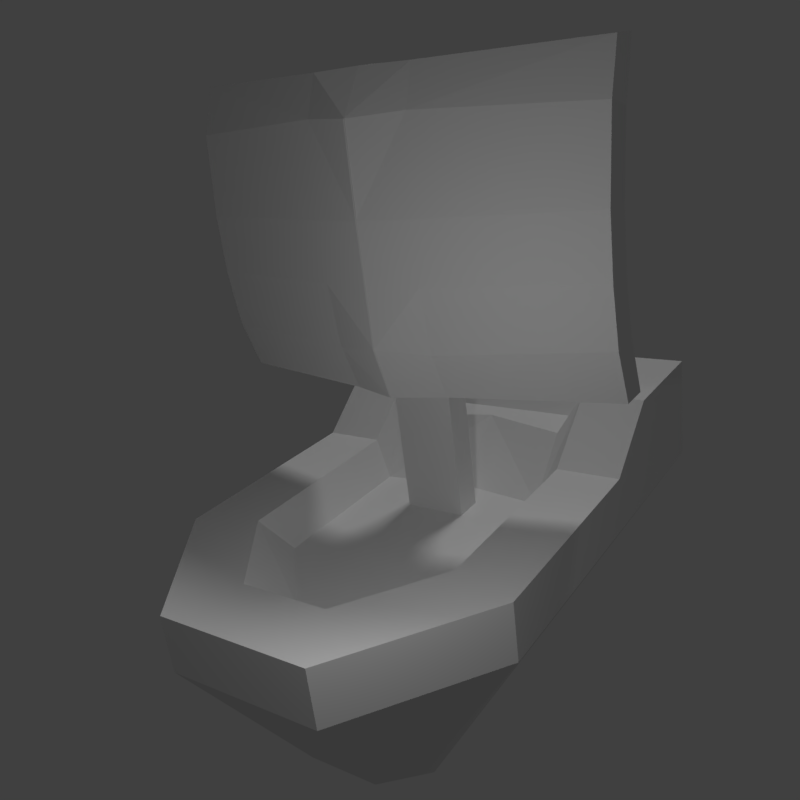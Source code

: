 # Source: ship1.blend  (saved by Blender 2.78.0; exported with 4.5.12 LTS)
import bpy
from mathutils import Matrix  # noqa: F401  (used for matrix-valued properties, if any)

bpy.ops.wm.read_factory_settings(use_empty=True)
scene = bpy.context.scene
scene.name = 'Scene'

# ---- collections
col_collection_1 = bpy.data.collections.new('Collection 1'); scene.collection.children.link(col_collection_1)

# ---- materials (node trees are filled in below, after node groups)
mat_material = bpy.data.materials.new('Material')
mat_material.alpha_threshold = 0.0
mat_material.use_transparent_shadow = False
mat_material.preview_render_type = 'FLAT'
mat_material.roughness = 0.5
mat_material.line_color = (0.0, 0.0, 0.0, 1.0)

# ---- material node trees

# ---- world
world_world = bpy.data.worlds.new('World'); scene.world = world_world
world_world.color = (0.05088, 0.05088, 0.05088)
world_world.use_sun_shadow = False
world_world.sun_shadow_jitter_overblur = 0.0
world_world.cycles.sampling_method = 'MANUAL'

# ---- cameras
cam_camera_002 = bpy.data.cameras.new('Camera.002')
cam_camera_002.clip_end = 100.0
cam_camera_002.lens = 35.0
cam_camera_002.sensor_width = 32.0
cam_camera_002.sensor_height = 18.0
cam_camera_002.ortho_scale = 9.8
cam_camera_002.display_size = 2.0
cam_camera_002.dof.focus_distance = 0.0
cam_camera_002.dof.aperture_fstop = 128.0
cam_camera_002.dof.aperture_blades = 6

# ---- lights
light_point = bpy.data.lights.new('Point', 'POINT')
light_point.transmission_factor = 0.0
light_point.energy = 100.0
light_point.shadow_buffer_clip_start = 0.5
light_point.shadow_soft_size = 0.1
light_point.shadow_maximum_resolution = 0.006
light_point.use_absolute_resolution = True
light_sun = bpy.data.lights.new('Sun', 'SUN')
light_sun.transmission_factor = 0.0
light_sun.angle = 0.1993
light_sun.energy = 0.54
light_sun.shadow_buffer_clip_start = 0.5
light_sun.shadow_soft_size = 0.1
light_sun.shadow_cascade_max_distance = 1000.0

# ---- meshes
me_cube = bpy.data.meshes.new('Cube')
me_cube.from_pydata([(-3.493, -0.882, -0.2551), (-3.493, 0.7096, -0.2551), (-1.145, -0.882, 0.05745), (-1.145, 0.7096, 0.05745), (-3.493, 1.979, -0.2551), (-1.145, 1.979, 0.05745), (-3.828, 2.457, 0.1435), (-1.961, 3.698, 1.03), (-3.493, -3.363, -0.2551), (-1.145, -3.363, 0.05746), (-0.5881, -0.882, 0.5247), (-1.124, 0.6209, 1.164), (-0.5881, 1.979, 0.5247), (-1.675, 2.864, 1.82), (-0.592, -2.528, 1.611), (-1.124, -0.882, 1.164), (-0.5881, 0.7096, 0.5247), (-1.124, 1.704, 1.164), (-1.405, 3.698, 1.498), (-0.05565, -3.363, 0.9715), (-2.157, -0.105, 1.639), (-2.219, 2.402, 1.713), (-1.136, -2.109, 1.503), (-2.157, -0.4823, 1.639), (-1.668, 1.432, 1.056), (-1.668, -0.7317, 1.056), (-1.668, 0.5258, 1.056), (2.13, -0.105, 5.236), (2.13, -0.4823, 5.236), (-0.7439, -0.105, 2.825), (-0.7439, -0.4823, 2.825), (3.612, -0.105, 3.47), (3.612, -0.4823, 3.47), (0.7382, -0.105, 1.058), (0.7382, -0.4823, 1.058), (-0.2304, -0.105, 3.256), (-0.2304, -0.4823, 3.256), (1.254, 0.1258, 1.491), (1.311, -0.2442, 1.539), (1.67, -0.105, 4.851), (3.18, 0.1103, 3.092), (1.67, -0.4823, 4.851), (3.11, -0.2559, 3.034), (0.9152, -0.4823, 4.217), (2.397, -0.166, 2.451), (0.9152, -0.105, 4.217), (2.397, 0.2113, 2.451), (0.3424, -0.4823, 3.736), (1.825, -0.166, 1.97), (0.3424, -0.105, 3.736), (1.825, 0.2113, 1.97), (2.287, 0.3039, 5.049), (-0.5866, 0.3039, 2.637), (-0.5866, -0.07347, 2.637), (2.287, -0.07347, 5.049), (-0.07547, 0.1567, 3.066), (-0.1323, 0.5267, 3.019), (1.861, 0.1409, 4.676), (1.93, 0.5071, 4.735), (1.073, 0.6202, 4.03), (1.073, 0.2429, 4.03), (0.4997, 0.6202, 3.549), (0.4997, 0.2429, 3.549), (1.87, 0.06697, 5.564), (-1.003, 0.06697, 3.152), (-0.4899, 0.06697, 3.583), (1.411, 0.06697, 5.178), (0.6557, 0.06697, 4.544), (0.08289, 0.06697, 4.064), (1.87, 0.3279, 5.564), (-1.003, 0.5422, 3.152), (-0.4899, 0.7453, 3.583), (1.484, 0.713, 5.239), (0.6557, 0.7453, 4.544), (0.08289, 0.7453, 4.064), (-1.145, -1.805, 0.05745), (-3.493, -1.805, -0.2551), (-0.05565, -1.805, 0.9715), (-0.592, -1.805, 1.611), (-1.136, -1.504, 1.503), (-4.779, -0.882, 1.277), (-4.779, 0.7096, 1.277), (-4.063, -0.882, 3.535), (-4.063, 0.7096, 3.535), (-4.779, 1.979, 1.277), (-4.063, 1.979, 3.535), (-4.445, 2.457, 0.8783), (-3.247, 3.698, 2.563), (-4.779, -3.363, 1.277), (-4.063, -3.363, 3.535), (-3.507, -0.882, 4.003), (-2.97, 0.6209, 3.364), (-3.507, 1.979, 4.003), (-2.419, 2.864, 2.707), (-2.438, -2.528, 3.81), (-2.97, -0.882, 3.364), (-3.507, 0.7096, 4.003), (-2.97, 1.704, 3.364), (-2.69, 3.698, 3.03), (-2.974, -3.363, 4.449), (-2.681, -0.105, 2.264), (-2.62, 2.402, 2.191), (-2.638, -2.109, 3.294), (-2.681, -0.4823, 2.264), (-3.17, 1.432, 2.847), (-3.17, -0.7317, 2.847), (-3.17, 0.5258, 2.847), (1.605, -0.105, 5.861), (1.605, -0.4823, 5.861), (-1.268, -0.105, 3.45), (-1.268, -0.4823, 3.45), (0.1234, -0.105, 7.628), (0.1234, -0.4823, 7.628), (-2.751, -0.105, 5.216), (-2.751, -0.4823, 5.216), (-4.136, -0.882, 0.5109), (-4.136, 0.7096, 0.5109), (-4.136, 1.979, 0.5109), (-4.136, 2.457, 0.5109), (-2.604, 3.698, 1.796), (-4.136, -3.363, 0.5109), (-2.604, -3.363, 1.796), (-2.047, 3.698, 2.264), (-1.515, -3.363, 2.71), (-2.047, 2.864, 2.264), (-1.515, -2.528, 2.71), (-2.419, -0.882, 1.952), (-2.419, 0.6209, 1.952), (-2.419, 1.704, 1.952), (-2.419, 2.402, 1.952), (-1.887, -2.109, 2.398), (-2.419, -0.4823, 1.952), (-2.419, -0.105, 1.952), (1.868, -0.4823, 5.549), (1.868, -0.105, 5.549), (-1.006, -0.105, 3.137), (-1.006, -0.4823, 3.137), (-0.7549, -0.105, 3.881), (-0.7549, -0.4823, 3.881), (-2.235, 0.1258, 5.649), (-2.178, -0.2442, 5.697), (-0.4926, -0.105, 3.568), (-0.4926, -0.4823, 3.568), (1.146, -0.105, 5.476), (-0.3235, 0.1103, 7.267), (1.408, -0.105, 5.163), (1.408, -0.4823, 5.163), (1.146, -0.4823, 5.476), (-0.3931, -0.2559, 7.209), (0.3908, -0.4823, 4.842), (-1.091, -0.166, 6.608), (0.3908, -0.105, 4.842), (-1.091, 0.2113, 6.608), (0.653, -0.105, 4.53), (0.653, -0.4823, 4.53), (-0.1821, -0.4823, 4.361), (-1.664, -0.166, 6.128), (-0.1821, -0.105, 4.361), (-1.664, 0.2113, 6.128), (0.08018, -0.105, 4.049), (0.08018, -0.4823, 4.049), (1.448, 0.3039, 6.049), (-1.426, 0.3039, 3.637), (-1.426, -0.07347, 3.637), (1.448, -0.07347, 6.049), (-0.9146, 0.1567, 4.066), (-0.9714, 0.5267, 4.018), (1.007, 0.1409, 5.693), (1.077, 0.5071, 5.752), (0.2335, 0.6202, 5.03), (0.2335, 0.2429, 5.03), (-0.3394, 0.6202, 4.549), (-0.3394, 0.2429, 4.549), (1.883, 0.06697, 5.549), (-0.9911, 0.06697, 3.137), (-0.4776, 0.06697, 3.568), (1.423, 0.06697, 5.163), (0.6681, 0.06697, 4.53), (0.09527, 0.06697, 4.049), (1.883, 0.3279, 5.549), (-0.9911, 0.5422, 3.137), (-0.4776, 0.7453, 3.568), (1.496, 0.713, 5.224), (0.6681, 0.7453, 4.53), (0.09527, 0.7453, 4.049), (-4.063, -1.805, 3.535), (-4.779, -1.805, 1.277), (-2.974, -1.805, 4.449), (-2.438, -1.805, 3.81), (-2.638, -1.504, 3.294), (-1.887, -1.805, 2.398), (-4.136, -1.805, 0.5109)], [], [(3, 5, 12, 16), (121, 9, 19, 123), (2, 0, 1, 3), (5, 7, 18, 12), (3, 1, 4, 5), (118, 119, 7, 6), (5, 4, 6, 7), (76, 75, 9, 8), (191, 76, 8, 120), (78, 15, 25, 79), (17, 13, 21, 24), (2, 3, 16, 10), (75, 2, 10, 77), (11, 15, 10, 16), (17, 11, 16, 12), (124, 13, 18, 122), (13, 17, 12, 18), (78, 14, 19, 77), (58, 51, 31, 40), (128, 24, 21, 129), (127, 26, 24, 128), (11, 17, 24, 26), (15, 11, 26, 25), (125, 14, 22, 130), (132, 20, 26, 127), (20, 23, 25, 26), (146, 41, 28, 133), (131, 23, 30, 136), (23, 20, 29, 30), (42, 40, 31, 32), (53, 52, 33, 34), (51, 54, 32, 31), (55, 53, 34, 38), (20, 132, 135, 29), (39, 145, 134, 27), (28, 27, 134, 133), (23, 131, 126, 25), (13, 124, 129, 21), (79, 190, 130, 22), (14, 125, 123, 19), (7, 119, 122, 18), (8, 9, 121, 120), (4, 117, 118, 6), (1, 116, 117, 4), (0, 115, 116, 1), (29, 135, 141, 35), (62, 55, 38, 48), (34, 33, 37, 38), (136, 30, 36, 142), (52, 56, 37, 33), (54, 57, 42, 32), (45, 153, 145, 39), (44, 46, 40, 42), (154, 43, 41, 146), (59, 58, 40, 46), (61, 59, 46, 50), (160, 47, 43, 154), (48, 50, 46, 44), (49, 159, 153, 45), (57, 60, 44, 42), (35, 141, 159, 49), (38, 37, 50, 48), (142, 36, 47, 160), (56, 61, 50, 37), (60, 62, 48, 44), (43, 47, 62, 60), (39, 27, 63, 66), (41, 43, 60, 57), (59, 61, 74, 73), (35, 49, 68, 65), (28, 41, 57, 54), (45, 39, 66, 67), (47, 36, 55, 62), (36, 30, 53, 55), (27, 28, 54, 51), (30, 29, 52, 53), (56, 52, 70, 71), (65, 68, 74, 71), (68, 67, 73, 74), (67, 66, 72, 73), (64, 65, 71, 70), (66, 63, 69, 72), (58, 59, 73, 72), (51, 58, 72, 69), (52, 29, 64, 70), (61, 56, 71, 74), (27, 51, 69, 63), (29, 35, 65, 64), (49, 45, 67, 68), (25, 126, 190, 79), (15, 78, 77, 10), (9, 75, 77, 19), (14, 78, 79, 22), (115, 0, 76, 191), (0, 2, 75, 76), (83, 96, 92, 85), (121, 123, 99, 89), (82, 83, 81, 80), (85, 92, 98, 87), (83, 85, 84, 81), (118, 86, 87, 119), (85, 87, 86, 84), (186, 88, 89, 185), (191, 120, 88, 186), (188, 189, 105, 95), (97, 104, 101, 93), (82, 90, 96, 83), (185, 187, 90, 82), (91, 96, 90, 95), (97, 92, 96, 91), (124, 122, 98, 93), (93, 98, 92, 97), (188, 187, 99, 94), (168, 144, 111, 161), (128, 129, 101, 104), (127, 128, 104, 106), (91, 106, 104, 97), (95, 105, 106, 91), (125, 130, 102, 94), (132, 127, 106, 100), (100, 106, 105, 103), (146, 133, 108, 147), (131, 136, 110, 103), (103, 110, 109, 100), (148, 112, 111, 144), (163, 114, 113, 162), (161, 111, 112, 164), (165, 140, 114, 163), (100, 109, 135, 132), (143, 107, 134, 145), (108, 133, 134, 107), (103, 105, 126, 131), (93, 101, 129, 124), (189, 102, 130, 190), (94, 99, 123, 125), (87, 98, 122, 119), (88, 120, 121, 89), (84, 86, 118, 117), (81, 84, 117, 116), (80, 81, 116, 115), (109, 137, 141, 135), (172, 156, 140, 165), (114, 140, 139, 113), (136, 142, 138, 110), (162, 113, 139, 166), (164, 112, 148, 167), (151, 143, 145, 153), (150, 148, 144, 152), (154, 146, 147, 149), (169, 152, 144, 168), (171, 158, 152, 169), (160, 154, 149, 155), (156, 150, 152, 158), (157, 151, 153, 159), (167, 148, 150, 170), (137, 157, 159, 141), (140, 156, 158, 139), (142, 160, 155, 138), (166, 139, 158, 171), (170, 150, 156, 172), (149, 170, 172, 155), (143, 176, 173, 107), (147, 167, 170, 149), (169, 183, 184, 171), (137, 175, 178, 157), (108, 164, 167, 147), (151, 177, 176, 143), (155, 172, 165, 138), (138, 165, 163, 110), (107, 161, 164, 108), (110, 163, 162, 109), (166, 181, 180, 162), (175, 181, 184, 178), (178, 184, 183, 177), (177, 183, 182, 176), (174, 180, 181, 175), (176, 182, 179, 173), (168, 182, 183, 169), (161, 179, 182, 168), (162, 180, 174, 109), (171, 184, 181, 166), (107, 173, 179, 161), (109, 174, 175, 137), (157, 178, 177, 151), (105, 189, 190, 126), (95, 90, 187, 188), (89, 99, 187, 185), (94, 102, 189, 188), (115, 191, 186, 80), (80, 186, 185, 82)])
_uv = me_cube.uv_layers.new(name='UVMap')
_uv.uv.foreach_set('vector', [0.6849, 0.7124, 0.6843, 0.7612, 0.6601, 0.7607, 0.6607, 0.712, 0.761, 0.9031, 0.8368, 0.9031, 0.8368, 0.9577, 0.761, 0.9577, 0.6858, 0.6514, 0.7597, 0.6526, 0.7589, 0.7137, 0.6849, 0.7124, 0.6843, 0.7612, 0.6907, 0.8273, 0.6665, 0.8268, 0.6601, 0.7607, 0.6849, 0.7124, 0.7589, 0.7137, 0.7582, 0.7625, 0.6843, 0.7612, 0.9613, 0.5553, 0.966, 0.6328, 0.9324, 0.6329, 0.9452, 0.5554, 0.6843, 0.7612, 0.7582, 0.7625, 0.761, 0.7809, 0.6907, 0.8273, 0.7602, 0.6172, 0.6862, 0.6159, 0.687, 0.5562, 0.761, 0.5574, 0.7692, 0.7407, 0.8505, 0.7407, 0.8505, 0.8845, 0.7692, 0.8845, 0.9802, 0.6428, 0.9584, 0.6884, 0.9394, 0.6916, 0.9612, 0.646, 0.8759, 0.6896, 0.9187, 0.6953, 0.9172, 0.7112, 0.8744, 0.7055, 0.6858, 0.6514, 0.6849, 0.7124, 0.6607, 0.712, 0.6616, 0.6509, 0.6862, 0.6159, 0.6858, 0.6514, 0.6616, 0.6509, 0.6389, 0.6151, 0.646, 0.1742, 0.646, 0.2417, 0.613, 0.2417, 0.613, 0.1702, 0.6461, 0.1255, 0.646, 0.1742, 0.613, 0.1702, 0.613, 0.1132, 0.7029, 0.07344, 0.68, 0.07344, 0.6633, 0.03594, 0.7029, 0.03595, 0.68, 0.07344, 0.6461, 0.1255, 0.613, 0.1132, 0.6633, 0.03594, 0.6461, 0.2832, 0.6461, 0.3157, 0.613, 0.3532, 0.6131, 0.2832, 0.2649, 0.578, 0.2652, 0.5617, 0.3288, 0.5618, 0.3284, 0.5814, 0.2395, 0.3129, 0.2273, 0.3584, 0.1928, 0.3201, 0.1977, 0.3017, 0.2785, 0.3234, 0.2663, 0.3689, 0.2273, 0.3584, 0.2395, 0.3129, 0.836, 0.6843, 0.8759, 0.6896, 0.8744, 0.7055, 0.8345, 0.7003, 0.7805, 0.677, 0.836, 0.6843, 0.8345, 0.7003, 0.779, 0.6929, 0.6472, 0.824, 0.6472, 0.7598, 0.6664, 0.7599, 0.6664, 0.824, 0.3047, 0.3304, 0.3012, 0.3433, 0.2663, 0.3689, 0.2785, 0.3234, 0.3012, 0.3433, 0.3148, 0.347, 0.3205, 0.3834, 0.2663, 0.3689, 0.7938, 0.7183, 0.7943, 0.7133, 0.8028, 0.7141, 0.8023, 0.7191, 0.7092, 0.9426, 0.7105, 0.9292, 0.7804, 0.9359, 0.7791, 0.9494, 0.7296, 0.7411, 0.7309, 0.7285, 0.7997, 0.7352, 0.7985, 0.7477, 0.1067, 0.828, 0.09563, 0.8249, 0.1022, 0.8055, 0.1136, 0.8055, 0.07904, 0.8326, 0.09018, 0.8296, 0.09257, 0.9019, 0.08143, 0.9049, 0.158, 0.8765, 0.1466, 0.8765, 0.1342, 0.8055, 0.1456, 0.8055, 0.3085, 0.7973, 0.3075, 0.8203, 0.2438, 0.8203, 0.2449, 0.7946, 0.9237, 0.9361, 0.9224, 0.9496, 0.8526, 0.9429, 0.8539, 0.9293, 0.7326, 0.7023, 0.7321, 0.7073, 0.7236, 0.7065, 0.7241, 0.7014, 0.7347, 0.5865, 0.7343, 0.5912, 0.7285, 0.5907, 0.729, 0.586, 0.3148, 0.347, 0.3183, 0.334, 0.3327, 0.3379, 0.3205, 0.3834, 0.8177, 0.8298, 0.8383, 0.8353, 0.8341, 0.8507, 0.8135, 0.8452, 0.843, 0.8204, 0.8998, 0.8204, 0.8998, 0.8529, 0.843, 0.8529, 0.6461, 0.3157, 0.7029, 0.3157, 0.7029, 0.3532, 0.613, 0.3532, 0.9324, 0.6329, 0.966, 0.6328, 0.966, 0.6607, 0.9324, 0.6608, 0.7944, 0.8263, 0.8368, 0.9031, 0.761, 0.9031, 0.761, 0.8263, 0.8505, 0.3915, 0.7692, 0.3915, 0.7692, 0.3474, 0.8082, 0.3474, 0.8505, 0.5087, 0.7692, 0.5087, 0.7692, 0.3915, 0.8505, 0.3915, 0.8505, 0.6555, 0.7692, 0.6555, 0.7692, 0.5087, 0.8505, 0.5087, 0.7772, 0.7065, 0.7767, 0.7116, 0.7672, 0.7107, 0.7677, 0.7056, 0.3089, 0.7715, 0.3085, 0.7973, 0.2449, 0.7946, 0.2452, 0.7715, 0.1136, 0.9328, 0.1022, 0.9328, 0.09516, 0.91, 0.1064, 0.9074, 0.7492, 0.714, 0.7497, 0.709, 0.7592, 0.7099, 0.7587, 0.7149, 0.2652, 0.691, 0.2645, 0.6704, 0.328, 0.6677, 0.3288, 0.6911, 0.3075, 0.6911, 0.3081, 0.7106, 0.2445, 0.714, 0.2438, 0.6911, 0.7465, 0.7036, 0.7461, 0.7087, 0.7321, 0.7073, 0.7326, 0.7023, 0.104, 0.8593, 0.09257, 0.8593, 0.09563, 0.8249, 0.1067, 0.828, 0.7799, 0.717, 0.7803, 0.7119, 0.7943, 0.7133, 0.7938, 0.7183, 0.2642, 0.6162, 0.2649, 0.578, 0.3284, 0.5814, 0.3277, 0.6163, 0.2642, 0.6419, 0.2642, 0.6162, 0.3277, 0.6163, 0.3277, 0.642, 0.7693, 0.716, 0.7698, 0.7109, 0.7803, 0.7119, 0.7799, 0.717, 0.104, 0.8847, 0.09257, 0.8847, 0.09257, 0.8593, 0.104, 0.8593, 0.7571, 0.7046, 0.7566, 0.7097, 0.7461, 0.7087, 0.7465, 0.7036, 0.3081, 0.7106, 0.3089, 0.7457, 0.2452, 0.7457, 0.2445, 0.714, 0.7677, 0.7056, 0.7672, 0.7107, 0.7566, 0.7097, 0.7571, 0.7046, 0.1064, 0.9074, 0.09516, 0.91, 0.09257, 0.8847, 0.104, 0.8847, 0.7587, 0.7149, 0.7592, 0.7099, 0.7698, 0.7109, 0.7693, 0.716, 0.2645, 0.6704, 0.2642, 0.6419, 0.3277, 0.642, 0.328, 0.6677, 0.3089, 0.7457, 0.3089, 0.7715, 0.2452, 0.7715, 0.2452, 0.7457, 0.8351, 0.6984, 0.8247, 0.6974, 0.8261, 0.6884, 0.8366, 0.6894, 0.3809, 0.5824, 0.3809, 0.5617, 0.3942, 0.5613, 0.3942, 0.582, 0.8488, 0.6997, 0.8351, 0.6984, 0.8366, 0.6894, 0.8507, 0.692, 0.2642, 0.6162, 0.2642, 0.6419, 0.2438, 0.6415, 0.2438, 0.6157, 0.3809, 0.6679, 0.3809, 0.6421, 0.3942, 0.6417, 0.3942, 0.6675, 0.8572, 0.7005, 0.8488, 0.6997, 0.8507, 0.692, 0.8583, 0.6954, 0.3809, 0.6164, 0.3809, 0.5824, 0.3942, 0.582, 0.3942, 0.616, 0.8247, 0.6974, 0.8143, 0.6964, 0.8156, 0.6884, 0.8261, 0.6884, 0.8143, 0.6964, 0.8049, 0.6955, 0.806, 0.6904, 0.8156, 0.6884, 0.1456, 0.8849, 0.1342, 0.8849, 0.1466, 0.8765, 0.158, 0.8765, 0.06526, 0.8276, 0.07639, 0.8246, 0.09018, 0.8296, 0.07904, 0.8326, 0.2645, 0.6704, 0.2652, 0.691, 0.2444, 0.6905, 0.2438, 0.6673, 0.1342, 0.8286, 0.1342, 0.8543, 0.1136, 0.8543, 0.1136, 0.8286, 0.1342, 0.8543, 0.1342, 0.8801, 0.1136, 0.8801, 0.1136, 0.8543, 0.1342, 0.8801, 0.1342, 0.9141, 0.1146, 0.9174, 0.1136, 0.8801, 0.1342, 0.8055, 0.1342, 0.8286, 0.1136, 0.8286, 0.1198, 0.8055, 0.1342, 0.9141, 0.1342, 0.9347, 0.1263, 0.9347, 0.1146, 0.9174, 0.2649, 0.578, 0.2642, 0.6162, 0.2438, 0.6157, 0.2439, 0.5785, 0.2652, 0.5617, 0.2649, 0.578, 0.2439, 0.5785, 0.2452, 0.5613, 0.09018, 0.8296, 0.07639, 0.8246, 0.07854, 0.8093, 0.09257, 0.8055, 0.2642, 0.6419, 0.2645, 0.6704, 0.2438, 0.6673, 0.2438, 0.6415, 0.1456, 0.8849, 0.158, 0.8765, 0.1588, 0.8993, 0.1509, 0.8993, 0.3809, 0.691, 0.3809, 0.6679, 0.3942, 0.6675, 0.3942, 0.6906, 0.3809, 0.6421, 0.3809, 0.6164, 0.3942, 0.616, 0.3942, 0.6417, 0.843, 0.779, 0.8998, 0.779, 0.8998, 0.8204, 0.843, 0.8204, 0.646, 0.2417, 0.6461, 0.2832, 0.6131, 0.2832, 0.613, 0.2417, 0.687, 0.5562, 0.6862, 0.6159, 0.6389, 0.6151, 0.6397, 0.5553, 0.976, 0.6106, 0.9802, 0.6428, 0.9612, 0.646, 0.957, 0.6139, 0.8447, 0.3552, 0.8842, 0.3552, 0.8842, 0.3966, 0.8447, 0.3966, 0.7597, 0.6526, 0.6858, 0.6514, 0.6862, 0.6159, 0.7602, 0.6172, 0.6849, 0.7124, 0.6607, 0.712, 0.6601, 0.7607, 0.6843, 0.7612, 0.761, 0.9031, 0.761, 0.9577, 0.8368, 0.9577, 0.8368, 0.9031, 0.6858, 0.6514, 0.6849, 0.7124, 0.7589, 0.7137, 0.7597, 0.6526, 0.6843, 0.7612, 0.6601, 0.7607, 0.6665, 0.8268, 0.6907, 0.8273, 0.6849, 0.7124, 0.6843, 0.7612, 0.7582, 0.7625, 0.7589, 0.7137, 0.9613, 0.5553, 0.9452, 0.5554, 0.9324, 0.6329, 0.966, 0.6328, 0.6843, 0.7612, 0.6907, 0.8273, 0.761, 0.7809, 0.7582, 0.7625, 0.7602, 0.6172, 0.761, 0.5574, 0.687, 0.5562, 0.6862, 0.6159, 0.7692, 0.7407, 0.7692, 0.8845, 0.8505, 0.8845, 0.8505, 0.7407, 0.9802, 0.6428, 0.9612, 0.646, 0.9394, 0.6916, 0.9584, 0.6884, 0.8759, 0.6896, 0.8744, 0.7055, 0.9172, 0.7112, 0.9187, 0.6953, 0.6858, 0.6514, 0.6616, 0.6509, 0.6607, 0.712, 0.6849, 0.7124, 0.6862, 0.6159, 0.6389, 0.6151, 0.6616, 0.6509, 0.6858, 0.6514, 0.646, 0.1742, 0.613, 0.1702, 0.613, 0.2417, 0.646, 0.2417, 0.6461, 0.1255, 0.613, 0.1132, 0.613, 0.1702, 0.646, 0.1742, 0.7029, 0.07344, 0.7029, 0.03595, 0.6633, 0.03594, 0.68, 0.07344, 0.68, 0.07344, 0.6633, 0.03594, 0.613, 0.1132, 0.6461, 0.1255, 0.6461, 0.2832, 0.6131, 0.2832, 0.613, 0.3532, 0.6461, 0.3157, 0.2649, 0.578, 0.3284, 0.5814, 0.3288, 0.5618, 0.2652, 0.5617, 0.2395, 0.3129, 0.1977, 0.3017, 0.1928, 0.3201, 0.2273, 0.3584, 0.2785, 0.3234, 0.2395, 0.3129, 0.2273, 0.3584, 0.2663, 0.3689, 0.836, 0.6843, 0.8345, 0.7003, 0.8744, 0.7055, 0.8759, 0.6896, 0.7805, 0.677, 0.779, 0.6929, 0.8345, 0.7003, 0.836, 0.6843, 0.6472, 0.824, 0.6664, 0.824, 0.6664, 0.7599, 0.6472, 0.7598, 0.3047, 0.3304, 0.2785, 0.3234, 0.2663, 0.3689, 0.3012, 0.3433, 0.3012, 0.3433, 0.2663, 0.3689, 0.3205, 0.3834, 0.3148, 0.347, 0.7938, 0.7183, 0.8023, 0.7191, 0.8028, 0.7141, 0.7943, 0.7133, 0.7092, 0.9426, 0.7791, 0.9494, 0.7804, 0.9359, 0.7105, 0.9292, 0.7296, 0.7411, 0.7985, 0.7477, 0.7997, 0.7352, 0.7309, 0.7285, 0.1067, 0.828, 0.1136, 0.8055, 0.1022, 0.8055, 0.09563, 0.8249, 0.07904, 0.8326, 0.08143, 0.9049, 0.09257, 0.9019, 0.09018, 0.8296, 0.158, 0.8765, 0.1456, 0.8055, 0.1342, 0.8055, 0.1466, 0.8765, 0.3085, 0.7973, 0.2449, 0.7946, 0.2438, 0.8203, 0.3075, 0.8203, 0.9237, 0.9361, 0.8539, 0.9293, 0.8526, 0.9429, 0.9224, 0.9496, 0.7326, 0.7023, 0.7241, 0.7014, 0.7236, 0.7065, 0.7321, 0.7073, 0.7347, 0.5865, 0.729, 0.586, 0.7285, 0.5907, 0.7343, 0.5912, 0.3148, 0.347, 0.3205, 0.3834, 0.3327, 0.3379, 0.3183, 0.334, 0.8177, 0.8298, 0.8135, 0.8452, 0.8341, 0.8507, 0.8383, 0.8353, 0.843, 0.8204, 0.843, 0.8529, 0.8998, 0.8529, 0.8998, 0.8204, 0.6461, 0.3157, 0.613, 0.3532, 0.7029, 0.3532, 0.7029, 0.3157, 0.9324, 0.6329, 0.9324, 0.6608, 0.966, 0.6607, 0.966, 0.6328, 0.7944, 0.8263, 0.761, 0.8263, 0.761, 0.9031, 0.8368, 0.9031, 0.8505, 0.3915, 0.8082, 0.3474, 0.7692, 0.3474, 0.7692, 0.3915, 0.8505, 0.5087, 0.8505, 0.3915, 0.7692, 0.3915, 0.7692, 0.5087, 0.8505, 0.6555, 0.8505, 0.5087, 0.7692, 0.5087, 0.7692, 0.6555, 0.7772, 0.7065, 0.7677, 0.7056, 0.7672, 0.7107, 0.7767, 0.7116, 0.3089, 0.7715, 0.2452, 0.7715, 0.2449, 0.7946, 0.3085, 0.7973, 0.1136, 0.9328, 0.1064, 0.9074, 0.09516, 0.91, 0.1022, 0.9328, 0.7492, 0.714, 0.7587, 0.7149, 0.7592, 0.7099, 0.7497, 0.709, 0.2652, 0.691, 0.3288, 0.6911, 0.328, 0.6677, 0.2645, 0.6704, 0.3075, 0.6911, 0.2438, 0.6911, 0.2445, 0.714, 0.3081, 0.7106, 0.7465, 0.7036, 0.7326, 0.7023, 0.7321, 0.7073, 0.7461, 0.7087, 0.104, 0.8593, 0.1067, 0.828, 0.09563, 0.8249, 0.09257, 0.8593, 0.7799, 0.717, 0.7938, 0.7183, 0.7943, 0.7133, 0.7803, 0.7119, 0.2642, 0.6162, 0.3277, 0.6163, 0.3284, 0.5814, 0.2649, 0.578, 0.2642, 0.6419, 0.3277, 0.642, 0.3277, 0.6163, 0.2642, 0.6162, 0.7693, 0.716, 0.7799, 0.717, 0.7803, 0.7119, 0.7698, 0.7109, 0.104, 0.8847, 0.104, 0.8593, 0.09257, 0.8593, 0.09257, 0.8847, 0.7571, 0.7046, 0.7465, 0.7036, 0.7461, 0.7087, 0.7566, 0.7097, 0.3081, 0.7106, 0.2445, 0.714, 0.2452, 0.7457, 0.3089, 0.7457, 0.7677, 0.7056, 0.7571, 0.7046, 0.7566, 0.7097, 0.7672, 0.7107, 0.1064, 0.9074, 0.104, 0.8847, 0.09257, 0.8847, 0.09516, 0.91, 0.7587, 0.7149, 0.7693, 0.716, 0.7698, 0.7109, 0.7592, 0.7099, 0.2645, 0.6704, 0.328, 0.6677, 0.3277, 0.642, 0.2642, 0.6419, 0.3089, 0.7457, 0.2452, 0.7457, 0.2452, 0.7715, 0.3089, 0.7715, 0.8351, 0.6984, 0.8366, 0.6894, 0.8261, 0.6884, 0.8247, 0.6974, 0.3809, 0.5824, 0.3942, 0.582, 0.3942, 0.5613, 0.3809, 0.5617, 0.8488, 0.6997, 0.8507, 0.692, 0.8366, 0.6894, 0.8351, 0.6984, 0.2642, 0.6162, 0.2438, 0.6157, 0.2438, 0.6415, 0.2642, 0.6419, 0.3809, 0.6679, 0.3942, 0.6675, 0.3942, 0.6417, 0.3809, 0.6421, 0.8572, 0.7005, 0.8583, 0.6954, 0.8507, 0.692, 0.8488, 0.6997, 0.3809, 0.6164, 0.3942, 0.616, 0.3942, 0.582, 0.3809, 0.5824, 0.8247, 0.6974, 0.8261, 0.6884, 0.8156, 0.6884, 0.8143, 0.6964, 0.8143, 0.6964, 0.8156, 0.6884, 0.806, 0.6904, 0.8049, 0.6955, 0.1456, 0.8849, 0.158, 0.8765, 0.1466, 0.8765, 0.1342, 0.8849, 0.06526, 0.8276, 0.07904, 0.8326, 0.09018, 0.8296, 0.07639, 0.8246, 0.2645, 0.6704, 0.2438, 0.6673, 0.2444, 0.6905, 0.2652, 0.691, 0.1342, 0.8286, 0.1136, 0.8286, 0.1136, 0.8543, 0.1342, 0.8543, 0.1342, 0.8543, 0.1136, 0.8543, 0.1136, 0.8801, 0.1342, 0.8801, 0.1342, 0.8801, 0.1136, 0.8801, 0.1146, 0.9174, 0.1342, 0.9141, 0.1342, 0.8055, 0.1198, 0.8055, 0.1136, 0.8286, 0.1342, 0.8286, 0.1342, 0.9141, 0.1146, 0.9174, 0.1263, 0.9347, 0.1342, 0.9347, 0.2649, 0.578, 0.2439, 0.5785, 0.2438, 0.6157, 0.2642, 0.6162, 0.2652, 0.5617, 0.2452, 0.5613, 0.2439, 0.5785, 0.2649, 0.578, 0.09018, 0.8296, 0.09257, 0.8055, 0.07854, 0.8093, 0.07639, 0.8246, 0.2642, 0.6419, 0.2438, 0.6415, 0.2438, 0.6673, 0.2645, 0.6704, 0.1456, 0.8849, 0.1509, 0.8993, 0.1588, 0.8993, 0.158, 0.8765, 0.3809, 0.691, 0.3942, 0.6906, 0.3942, 0.6675, 0.3809, 0.6679, 0.3809, 0.6421, 0.3942, 0.6417, 0.3942, 0.616, 0.3809, 0.6164, 0.843, 0.779, 0.843, 0.8204, 0.8998, 0.8204, 0.8998, 0.779, 0.646, 0.2417, 0.613, 0.2417, 0.6131, 0.2832, 0.6461, 0.2832, 0.687, 0.5562, 0.6397, 0.5553, 0.6389, 0.6151, 0.6862, 0.6159, 0.976, 0.6106, 0.957, 0.6139, 0.9612, 0.646, 0.9802, 0.6428, 0.8447, 0.3552, 0.8447, 0.3966, 0.8842, 0.3966, 0.8842, 0.3552, 0.7597, 0.6526, 0.7602, 0.6172, 0.6862, 0.6159, 0.6858, 0.6514])
me_cube.materials.append(mat_material)
me_cube.use_remesh_preserve_volume = False
me_cube.use_remesh_preserve_attributes = False
me_cube.use_mirror_vertex_groups = False
me_cube.update()

# ---- objects
ob_point = bpy.data.objects.new('Point', light_point)
ob_camera = bpy.data.objects.new('Camera', cam_camera_002)
ob_sun = bpy.data.objects.new('Sun', light_sun)
ob_cube = bpy.data.objects.new('Cube', me_cube)

# ---- transforms, parenting, visibility, modifiers, constraints
ob_point.location = (-5.187, 0.3026, 0.6117)
ob_point.lineart.crease_threshold = 0.0
ob_camera.location = (-10.45, 2.778, -0.4577)
ob_camera.rotation_euler = (-1.314, 3.305, 1.108)
ob_camera.lineart.crease_threshold = 0.0
ob_sun.location = (-13.45, 16.1, 20.92)
ob_sun.rotation_euler = (-0.004731, -0.2024, -0.1718)
ob_sun.lineart.crease_threshold = 0.0
ob_cube.location = (2.168, -0.6304, 1.87)
ob_cube.rotation_euler = (-0.9776, -0.7267, 1.259)
ob_cube.lock_rotations_4d = False
ob_cube.empty_display_type = 'ARROWS'
ob_cube.lineart.crease_threshold = 0.0

# ---- collection membership
col_collection_1.objects.link(ob_point)
col_collection_1.objects.link(ob_camera)
col_collection_1.objects.link(ob_sun)
col_collection_1.objects.link(ob_cube)

# ---- scene / render settings (as saved in the file)
scene.camera = ob_camera
scene.frame_start = 1; scene.frame_end = 1; scene.frame_set(0)
scene.render.engine = 'BLENDER_EEVEE_NEXT'
scene.render.resolution_x = 512
scene.render.resolution_y = 512
scene.render.resolution_percentage = 50
scene.render.dither_intensity = 0.0
scene.render.film_transparent = True
scene.cycles.use_denoising = False
scene.cycles.samples = 256
scene.cycles.sampling_pattern = 'TABULATED_SOBOL'
scene.cycles.light_sampling_threshold = 0.0
scene.cycles.use_adaptive_sampling = False
scene.cycles.use_light_tree = False
scene.cycles.blur_glossy = 0.0
scene.cycles.sample_clamp_indirect = 0.0
scene.view_settings.view_transform = 'Standard'
bpy.context.view_layer.update()
